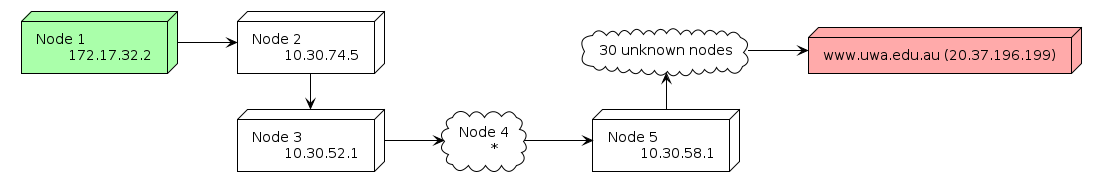

The diagram above was rendered by PlantUML. Its source (embedded in the PNG):
@startuml

left to right direction
!theme plain

node  node1    as "Node 1\n\t172.17.32.2" #aaffaa
node  node2    as "Node 2\n\t10.30.74.5"
node  node3    as "Node 3\n\t10.30.52.1"
cloud node4    as "Node 4\n\t*"
node  node5    as "Node 5\n\t10.30.58.1"
cloud node6_30 as "30 unknown nodes"
node  node31   as "www.uwa.edu.au (20.37.196.199)" #ffaaaa

node1    --> node2
node2    -r-> node3
node3    --> node4
node4    --> node5
node5    -l-> node6_30
node6_30 --> node31

@enduml